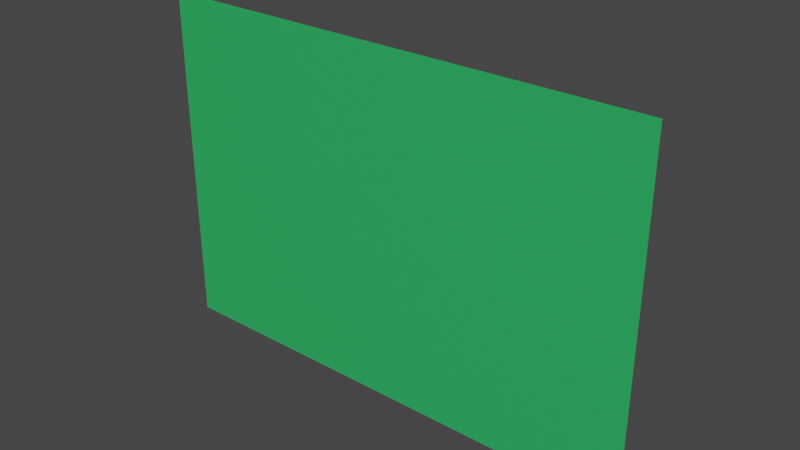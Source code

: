 # Source: GameObject.blend  (saved by Blender 3.5.10; exported with 4.5.12 LTS)
import bpy
from mathutils import Matrix  # noqa: F401  (used for matrix-valued properties, if any)

bpy.ops.wm.read_factory_settings(use_empty=True)
scene = bpy.context.scene
scene.name = 'Scene'

# ---- collections
col_collection = bpy.data.collections.new('Collection'); scene.collection.children.link(col_collection)

# ---- materials (node trees are filled in below, after node groups)
mat_ground = bpy.data.materials.new('ground')
mat_ground.use_transparent_shadow = False
mat_player = bpy.data.materials.new('player')
mat_player.use_transparent_shadow = False
mat_head = bpy.data.materials.new('head')
mat_head.use_transparent_shadow = False
mat_material_001 = bpy.data.materials.new('Material.001')
mat_material_001.use_transparent_shadow = False

# ---- material node trees
mat_ground.use_nodes = True; mat_ground.node_tree.nodes.clear()
_N = mat_ground.node_tree.nodes; _L = mat_ground.node_tree.links
n0 = _N.new('ShaderNodeBsdfPrincipled'); n0.name = 'Principled BSDF'; n0.location = (10, 300)
n0.distribution = 'GGX'
n0.subsurface_method = 'RANDOM_WALK_SKIN'
n0.inputs[0].default_value = (0.0275, 0.4731, 0.12, 1.0)
n0.inputs[3].default_value = 1.45
n0.inputs[27].default_value = (0.0, 0.0, 0.0, 1.0)
n0.inputs[28].default_value = 1.0
n1 = _N.new('ShaderNodeOutputMaterial'); n1.name = 'Material Output'; n1.location = (300, 300)
_L.new(n0.outputs[0], n1.inputs[0])
n1.is_active_output = True
mat_player.use_nodes = True; mat_player.node_tree.nodes.clear()
_N = mat_player.node_tree.nodes; _L = mat_player.node_tree.links
n0 = _N.new('ShaderNodeBsdfPrincipled'); n0.name = 'Principled BSDF'; n0.location = (10, 300)
n0.distribution = 'GGX'
n0.subsurface_method = 'RANDOM_WALK_SKIN'
n0.inputs[0].default_value = (0.3273, 0.8, 0.4068, 1.0)
n0.inputs[3].default_value = 1.45
n0.inputs[27].default_value = (0.0, 0.0, 0.0, 1.0)
n0.inputs[28].default_value = 1.0
n1 = _N.new('ShaderNodeOutputMaterial'); n1.name = 'Material Output'; n1.location = (300, 300)
_L.new(n0.outputs[0], n1.inputs[0])
n1.is_active_output = True
mat_head.use_nodes = True; mat_head.node_tree.nodes.clear()
_N = mat_head.node_tree.nodes; _L = mat_head.node_tree.links
n0 = _N.new('ShaderNodeBsdfPrincipled'); n0.name = 'Principled BSDF'; n0.location = (10, 300)
n0.distribution = 'GGX'
n0.subsurface_method = 'RANDOM_WALK_SKIN'
n0.inputs[0].default_value = (0.002644, 0.04697, 0.02196, 1.0)
n0.inputs[3].default_value = 1.45
n0.inputs[27].default_value = (0.0, 0.0, 0.0, 1.0)
n0.inputs[28].default_value = 1.0
n1 = _N.new('ShaderNodeOutputMaterial'); n1.name = 'Material Output'; n1.location = (300, 300)
_L.new(n0.outputs[0], n1.inputs[0])
n1.is_active_output = True
mat_material_001.use_nodes = True; mat_material_001.node_tree.nodes.clear()
_N = mat_material_001.node_tree.nodes; _L = mat_material_001.node_tree.links
n0 = _N.new('ShaderNodeBsdfPrincipled'); n0.name = 'Principled BSDF'; n0.location = (10, 300)
n0.distribution = 'GGX'
n0.subsurface_method = 'RANDOM_WALK_SKIN'
n0.inputs[0].default_value = (0.8, 0.07056, 0.4563, 1.0)
n0.inputs[3].default_value = 1.45
n0.inputs[27].default_value = (0.0, 0.0, 0.0, 1.0)
n0.inputs[28].default_value = 1.0
n1 = _N.new('ShaderNodeOutputMaterial'); n1.name = 'Material Output'; n1.location = (300, 300)
_L.new(n0.outputs[0], n1.inputs[0])
n1.is_active_output = True

# ---- world
world_world = bpy.data.worlds.new('World'); scene.world = world_world
world_world.use_nodes = True; world_world.node_tree.nodes.clear()
_N = world_world.node_tree.nodes; _L = world_world.node_tree.links
n0 = _N.new('ShaderNodeOutputWorld'); n0.name = 'World Output'; n0.location = (300, 300)
n1 = _N.new('ShaderNodeBackground'); n1.name = 'Background'; n1.location = (10, 300)
n1.inputs[0].default_value = (0.05088, 0.05088, 0.05088, 1.0)
_L.new(n1.outputs[0], n0.inputs[0])
n0.is_active_output = True
world_world.color = (0.05088, 0.05088, 0.05088)
world_world.use_sun_shadow = False
world_world.sun_shadow_jitter_overblur = 0.0

# ---- meshes
me_plane = bpy.data.meshes.new('Plane')
me_plane.from_pydata([(-3.042, 9.137e-08, 2.09), (3.042, 9.137e-08, 2.09), (-3.042, -9.137e-08, -2.09), (3.042, -9.137e-08, -2.09)], [], [(0, 1, 3, 2)])
_uv = me_plane.uv_layers.new(name='UVMap')
_uv.uv.foreach_set('vector', [0.0, 0.0, 1.0, 0.0, 1.0, 1.0, 0.0, 1.0])
me_plane.materials.append(mat_ground)
me_plane.update()
me_cube = bpy.data.meshes.new('Cube')
me_cube.from_pydata([(-0.001455, 0.06176, 0.1013), (-0.001455, 0.4679, 0.1013), (-0.001455, 0.06176, -0.1013), (-0.001455, 0.4679, -0.1013), (0.1013, 0.06176, 0.1013), (0.1013, 0.4679, 0.1013), (0.1013, 0.06176, -0.1013), (0.1013, 0.4679, -0.1013), (0.01403, 0.4679, 0.05194), (0.01403, 0.4679, -0.05194), (0.08583, 0.4679, 0.05194), (0.08583, 0.4679, -0.05194), (0.01403, 0.5563, 0.05194), (0.01403, 0.5563, -0.05194), (0.08583, 0.5563, -0.05194), (0.08583, 0.5563, 0.05194)], [], [(0, 1, 3, 2), (2, 3, 7, 6), (6, 7, 5, 4), (4, 5, 1, 0), (2, 6, 4, 0), (7, 3, 1, 5), (11, 10, 8, 9), (14, 13, 12, 15), (9, 8, 12, 13), (8, 10, 15, 12), (11, 9, 13, 14), (10, 11, 14, 15)])
me_cube.polygons.foreach_set('material_index', [0, 0, 0, 0, 0, 0, 1, 1, 1, 1, 1, 1])
_uv = me_cube.uv_layers.new(name='UVMap')
_uv.uv.foreach_set('vector', [0.375, 0.0, 0.625, 0.0, 0.625, 0.25, 0.375, 0.25, 0.375, 0.25, 0.625, 0.25, 0.625, 0.5, 0.375, 0.5, 0.375, 0.5, 0.625, 0.5, 0.625, 0.75, 0.375, 0.75, 0.375, 0.75, 0.625, 0.75, 0.625, 1.0, 0.375, 1.0, 0.125, 0.5, 0.375, 0.5, 0.375, 0.75, 0.125, 0.75, 0.625, 0.5, 0.875, 0.5, 0.875, 0.75, 0.625, 0.75, 0.625, 0.5, 0.625, 0.75, 0.875, 0.75, 0.875, 0.5, 0.625, 0.5, 0.875, 0.5, 0.875, 0.75, 0.625, 0.75, 0.875, 0.5, 0.875, 0.75, 0.875, 0.75, 0.875, 0.5, 0.875, 0.75, 0.625, 0.75, 0.625, 0.75, 0.875, 0.75, 0.625, 0.5, 0.875, 0.5, 0.875, 0.5, 0.625, 0.5, 0.625, 0.75, 0.625, 0.5, 0.625, 0.5, 0.625, 0.75])
me_cube.materials.append(mat_player)
me_cube.materials.append(mat_head)
me_cube.update()
me_cube_001 = bpy.data.meshes.new('Cube.001')
me_cube_001.from_pydata([(0.02647, 0.237, 0.1013), (0.02647, 0.4679, 0.1013), (0.07339, 0.237, 0.1013), (0.07339, 0.4679, 0.1013), (0.02647, 0.237, 0.1287), (0.02647, 0.4679, 0.1287), (0.07339, 0.237, 0.1287), (0.07339, 0.4679, 0.1287), (0.02647, 0.237, -0.1287), (0.02647, 0.4679, -0.1287), (0.07339, 0.237, -0.1287), (0.07339, 0.4679, -0.1287), (0.02647, 0.237, -0.1013), (0.02647, 0.4679, -0.1013), (0.07339, 0.237, -0.1013), (0.07339, 0.4679, -0.1013)], [], [(2, 0, 1, 3), (6, 7, 5, 4), (0, 2, 6, 4), (1, 0, 4, 5), (3, 1, 5, 7), (2, 3, 7, 6), (10, 8, 9, 11), (14, 15, 13, 12), (8, 10, 14, 12), (9, 8, 12, 13), (11, 9, 13, 15), (10, 11, 15, 14)])
_uv = me_cube_001.uv_layers.new(name='UVMap')
_uv.uv.foreach_set('vector', [0.375, 0.75, 0.375, 1.0, 0.625, 1.0, 0.625, 0.75, 0.375, 0.75, 0.625, 0.75, 0.625, 1.0, 0.375, 1.0, 0.375, 1.0, 0.375, 0.75, 0.375, 0.75, 0.375, 1.0, 0.625, 1.0, 0.375, 1.0, 0.375, 1.0, 0.625, 1.0, 0.625, 0.75, 0.625, 1.0, 0.625, 1.0, 0.625, 0.75, 0.375, 0.75, 0.625, 0.75, 0.625, 0.75, 0.375, 0.75, 0.375, 0.75, 0.375, 1.0, 0.625, 1.0, 0.625, 0.75, 0.375, 0.75, 0.625, 0.75, 0.625, 1.0, 0.375, 1.0, 0.375, 1.0, 0.375, 0.75, 0.375, 0.75, 0.375, 1.0, 0.625, 1.0, 0.375, 1.0, 0.375, 1.0, 0.625, 1.0, 0.625, 0.75, 0.625, 1.0, 0.625, 1.0, 0.625, 0.75, 0.375, 0.75, 0.625, 0.75, 0.625, 0.75, 0.375, 0.75])
me_cube_001.materials.append(mat_material_001)
me_cube_001.update()

# ---- objects
ob_ground = bpy.data.objects.new('ground', me_plane)
ob_player = bpy.data.objects.new('player', me_cube)
ob_hand = bpy.data.objects.new('hand', me_cube_001)

# ---- transforms, parenting, visibility, modifiers, constraints
ob_ground.location = (0.0, 0.0, 0.0)
ob_player.location = (0.0, 0.0, 0.0)
ob_hand.parent = ob_player
ob_hand.location = (0.0, 0.0, 0.0)

# ---- collection membership
col_collection.objects.link(ob_ground)
col_collection.objects.link(ob_player)
col_collection.objects.link(ob_hand)

# ---- scene / render settings (as saved in the file)
scene.frame_start = 1; scene.frame_end = 250; scene.frame_set(1)
scene.render.engine = 'BLENDER_EEVEE_NEXT'
scene.cycles.sampling_pattern = 'TABULATED_SOBOL'
scene.view_settings.view_transform = 'Filmic'
bpy.context.view_layer.update()

# ---- added for rendering (the .blend has no active camera and no usable light): camera, sun
cam_auto = bpy.data.cameras.new('AutoCamera')
cam_auto.lens = 50.0
cam_auto.sensor_width = 36.0
cam_auto.clip_end = 1000.0
ob_auto_camera = bpy.data.objects.new('AutoCamera', cam_auto)
scene.collection.objects.link(ob_auto_camera)
ob_auto_camera.location = (6.84981, -7.94162, 5.47985)
ob_auto_camera.rotation_euler = (1.09748, -7.21219e-08, 0.694738)
scene.camera = ob_auto_camera
light_auto_sun = bpy.data.lights.new('AutoSun', 'SUN')
light_auto_sun.energy = 3.0
light_auto_sun.angle = 0.0523599
ob_auto_sun = bpy.data.objects.new('AutoSun', light_auto_sun)
scene.collection.objects.link(ob_auto_sun)
ob_auto_sun.rotation_euler = (0.872665, 0.174533, 0.523599)
bpy.context.view_layer.update()
